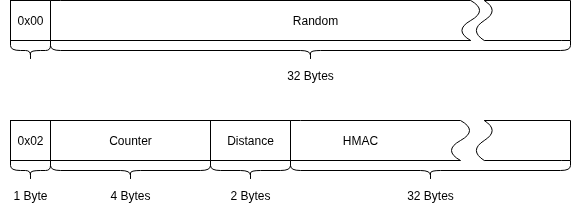

The diagram above was exported from draw.io. Its source (the exported page's mxGraphModel, read from the mxfile embedded in the PNG):
<mxGraphModel dx="1614" dy="980" grid="1" gridSize="10" guides="1" tooltips="1" connect="1" arrows="1" fold="1" page="1" pageScale="1" pageWidth="850" pageHeight="1100" math="0" shadow="0">
  <root>
    <mxCell id="0" />
    <mxCell id="1" parent="0" />
    <mxCell id="q7QgDrU3-ixAZycT1QSJ-29" value="0x00" style="rounded=0;whiteSpace=wrap;html=1;" parent="1" vertex="1">
      <mxGeometry x="120" y="120" width="40" height="40" as="geometry" />
    </mxCell>
    <mxCell id="q7QgDrU3-ixAZycT1QSJ-30" value="" style="group" parent="1" vertex="1" connectable="0">
      <mxGeometry x="110" y="240" width="570" height="90" as="geometry" />
    </mxCell>
    <mxCell id="q7QgDrU3-ixAZycT1QSJ-1" value="0x02" style="rounded=0;whiteSpace=wrap;html=1;" parent="q7QgDrU3-ixAZycT1QSJ-30" vertex="1">
      <mxGeometry x="10" width="40" height="40" as="geometry" />
    </mxCell>
    <mxCell id="q7QgDrU3-ixAZycT1QSJ-2" value="Counter" style="rounded=0;whiteSpace=wrap;html=1;" parent="q7QgDrU3-ixAZycT1QSJ-30" vertex="1">
      <mxGeometry x="50" width="160" height="40" as="geometry" />
    </mxCell>
    <mxCell id="q7QgDrU3-ixAZycT1QSJ-3" value="Distance" style="rounded=0;whiteSpace=wrap;html=1;" parent="q7QgDrU3-ixAZycT1QSJ-30" vertex="1">
      <mxGeometry x="210" width="80" height="40" as="geometry" />
    </mxCell>
    <mxCell id="q7QgDrU3-ixAZycT1QSJ-4" value="" style="shape=document;whiteSpace=wrap;html=1;boundedLbl=1;rotation=90;flipV=1;size=0.1111111111111111;" parent="q7QgDrU3-ixAZycT1QSJ-30" vertex="1">
      <mxGeometry x="360" y="-70" width="40" height="180" as="geometry" />
    </mxCell>
    <mxCell id="q7QgDrU3-ixAZycT1QSJ-5" value="HMAC" style="text;html=1;align=center;verticalAlign=middle;whiteSpace=wrap;rounded=0;" parent="q7QgDrU3-ixAZycT1QSJ-30" vertex="1">
      <mxGeometry x="330" y="5" width="60" height="30" as="geometry" />
    </mxCell>
    <mxCell id="q7QgDrU3-ixAZycT1QSJ-6" value="" style="shape=document;whiteSpace=wrap;html=1;boundedLbl=1;rotation=90;flipV=1;size=0.18421052631578946;direction=west;" parent="q7QgDrU3-ixAZycT1QSJ-30" vertex="1">
      <mxGeometry x="502.5" y="-27.5" width="40" height="95" as="geometry" />
    </mxCell>
    <mxCell id="q7QgDrU3-ixAZycT1QSJ-7" value="" style="shape=curlyBracket;whiteSpace=wrap;html=1;rounded=1;labelPosition=left;verticalLabelPosition=middle;align=right;verticalAlign=middle;direction=north;" parent="q7QgDrU3-ixAZycT1QSJ-30" vertex="1">
      <mxGeometry x="10" y="40" width="40" height="20" as="geometry" />
    </mxCell>
    <mxCell id="q7QgDrU3-ixAZycT1QSJ-8" value="" style="shape=curlyBracket;whiteSpace=wrap;html=1;rounded=1;labelPosition=left;verticalLabelPosition=middle;align=right;verticalAlign=middle;direction=north;" parent="q7QgDrU3-ixAZycT1QSJ-30" vertex="1">
      <mxGeometry x="50" y="40" width="160" height="20" as="geometry" />
    </mxCell>
    <mxCell id="q7QgDrU3-ixAZycT1QSJ-9" value="" style="shape=curlyBracket;whiteSpace=wrap;html=1;rounded=1;labelPosition=left;verticalLabelPosition=middle;align=right;verticalAlign=middle;direction=north;" parent="q7QgDrU3-ixAZycT1QSJ-30" vertex="1">
      <mxGeometry x="210" y="40" width="80" height="20" as="geometry" />
    </mxCell>
    <mxCell id="q7QgDrU3-ixAZycT1QSJ-10" value="" style="shape=curlyBracket;whiteSpace=wrap;html=1;rounded=1;labelPosition=left;verticalLabelPosition=middle;align=right;verticalAlign=middle;direction=north;" parent="q7QgDrU3-ixAZycT1QSJ-30" vertex="1">
      <mxGeometry x="290" y="40" width="280" height="20" as="geometry" />
    </mxCell>
    <mxCell id="q7QgDrU3-ixAZycT1QSJ-11" value="1 Byte" style="text;html=1;align=center;verticalAlign=middle;whiteSpace=wrap;rounded=0;" parent="q7QgDrU3-ixAZycT1QSJ-30" vertex="1">
      <mxGeometry y="60" width="60" height="30" as="geometry" />
    </mxCell>
    <mxCell id="q7QgDrU3-ixAZycT1QSJ-12" value="4 Bytes" style="text;html=1;align=center;verticalAlign=middle;whiteSpace=wrap;rounded=0;" parent="q7QgDrU3-ixAZycT1QSJ-30" vertex="1">
      <mxGeometry x="100" y="60" width="60" height="30" as="geometry" />
    </mxCell>
    <mxCell id="q7QgDrU3-ixAZycT1QSJ-13" value="2 Bytes" style="text;html=1;align=center;verticalAlign=middle;whiteSpace=wrap;rounded=0;" parent="q7QgDrU3-ixAZycT1QSJ-30" vertex="1">
      <mxGeometry x="220" y="60" width="60" height="30" as="geometry" />
    </mxCell>
    <mxCell id="q7QgDrU3-ixAZycT1QSJ-14" value="32 Bytes" style="text;html=1;align=center;verticalAlign=middle;whiteSpace=wrap;rounded=0;" parent="q7QgDrU3-ixAZycT1QSJ-30" vertex="1">
      <mxGeometry x="400" y="60" width="60" height="30" as="geometry" />
    </mxCell>
    <mxCell id="q7QgDrU3-ixAZycT1QSJ-31" value="" style="shape=document;whiteSpace=wrap;html=1;boundedLbl=1;rotation=90;flipV=1;size=0.045454545454545456;" parent="1" vertex="1">
      <mxGeometry x="355" y="-75" width="40" height="430" as="geometry" />
    </mxCell>
    <mxCell id="q7QgDrU3-ixAZycT1QSJ-32" value="" style="shape=document;whiteSpace=wrap;html=1;boundedLbl=1;rotation=90;flipV=1;size=0.18421052631578946;direction=west;" parent="1" vertex="1">
      <mxGeometry x="612.5" y="92.5" width="40" height="95" as="geometry" />
    </mxCell>
    <mxCell id="q7QgDrU3-ixAZycT1QSJ-33" value="Random" style="text;html=1;align=center;verticalAlign=middle;whiteSpace=wrap;rounded=0;" parent="1" vertex="1">
      <mxGeometry x="395" y="125" width="60" height="30" as="geometry" />
    </mxCell>
    <mxCell id="q7QgDrU3-ixAZycT1QSJ-34" value="" style="shape=curlyBracket;whiteSpace=wrap;html=1;rounded=1;labelPosition=left;verticalLabelPosition=middle;align=right;verticalAlign=middle;direction=north;" parent="1" vertex="1">
      <mxGeometry x="120" y="160" width="40" height="20" as="geometry" />
    </mxCell>
    <mxCell id="q7QgDrU3-ixAZycT1QSJ-35" value="" style="shape=curlyBracket;whiteSpace=wrap;html=1;rounded=1;labelPosition=left;verticalLabelPosition=middle;align=right;verticalAlign=middle;direction=north;" parent="1" vertex="1">
      <mxGeometry x="160" y="160" width="520" height="20" as="geometry" />
    </mxCell>
    <mxCell id="q7QgDrU3-ixAZycT1QSJ-36" value="32 Bytes" style="text;html=1;align=center;verticalAlign=middle;whiteSpace=wrap;rounded=0;" parent="1" vertex="1">
      <mxGeometry x="390" y="180" width="60" height="30" as="geometry" />
    </mxCell>
  </root>
</mxGraphModel>